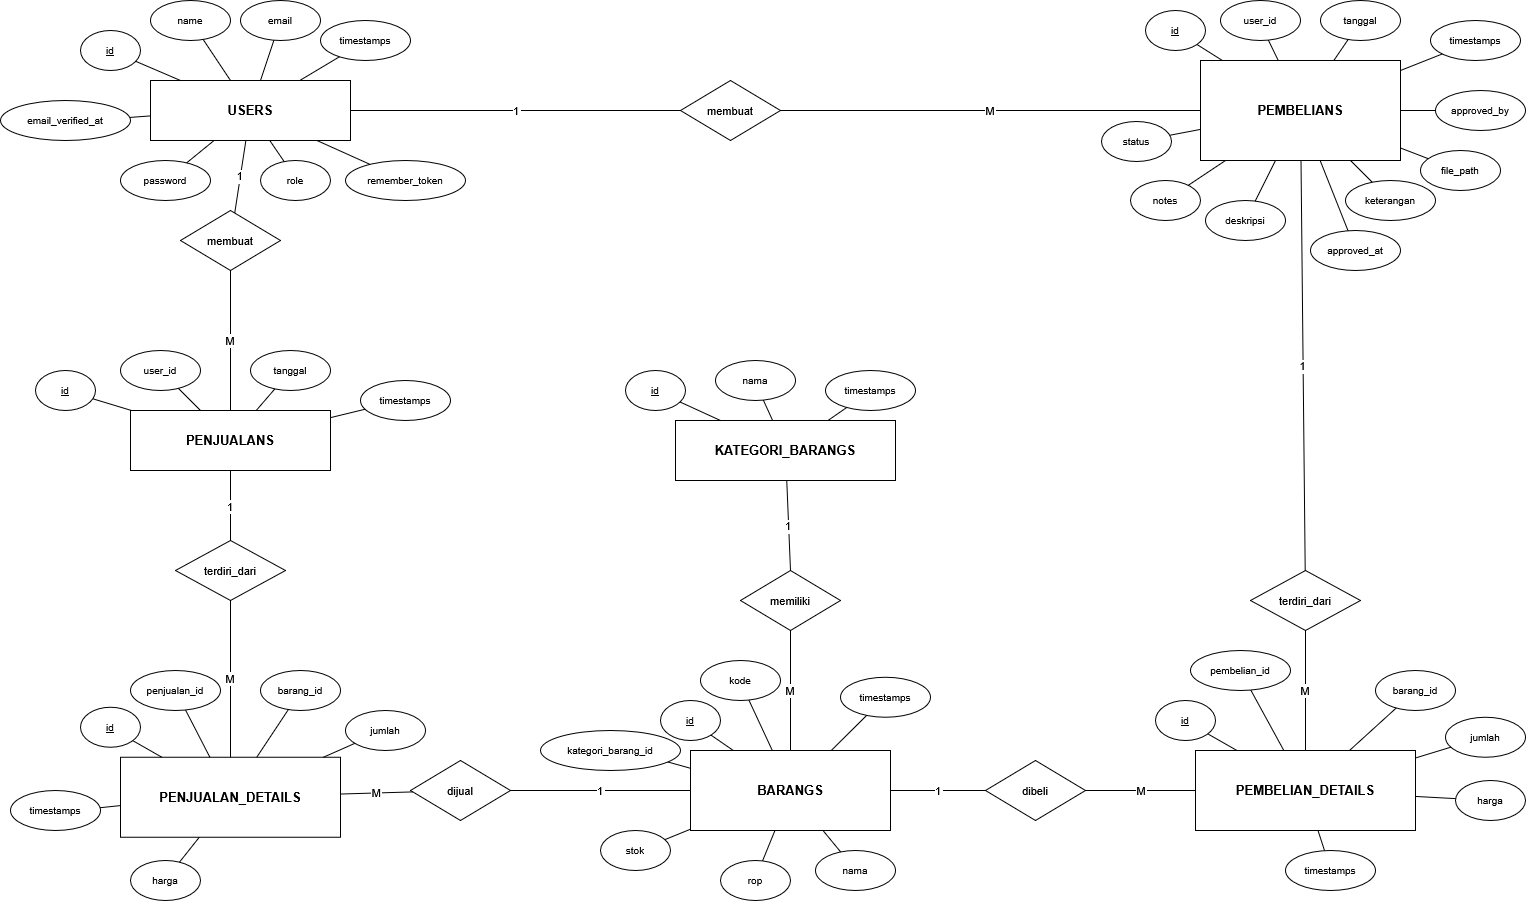

The diagram above was exported from draw.io. Its source (the exported page's mxGraphModel, read from the mxfile embedded in the PNG):
<mxGraphModel dx="4548" dy="906" grid="1" gridSize="10" guides="1" tooltips="1" connect="1" arrows="1" fold="1" page="1" pageScale="1" pageWidth="3000" pageHeight="2500" math="0" shadow="0">
  <root>
    <mxCell id="0" />
    <mxCell id="1" parent="0" />
    <mxCell id="users" parent="1" style="rounded=0;whiteSpace=wrap;html=1;fontStyle=1;fontSize=13;" value="USERS" vertex="1">
      <mxGeometry height="60" width="200" x="100" y="100" as="geometry" />
    </mxCell>
    <mxCell id="users_pk" parent="1" style="ellipse;whiteSpace=wrap;html=1;fontSize=10;fontStyle=4;textDecoration=underline;" value="id" vertex="1">
      <mxGeometry height="40" width="60" x="30" y="50" as="geometry" />
    </mxCell>
    <mxCell id="users_name" parent="1" style="ellipse;whiteSpace=wrap;html=1;fontSize=10;" value="name" vertex="1">
      <mxGeometry height="40" width="80" x="100" y="20" as="geometry" />
    </mxCell>
    <mxCell id="users_email" parent="1" style="ellipse;whiteSpace=wrap;html=1;fontSize=10;" value="email" vertex="1">
      <mxGeometry height="40" width="80" x="190" y="20" as="geometry" />
    </mxCell>
    <mxCell id="users_password" parent="1" style="ellipse;whiteSpace=wrap;html=1;fontSize=10;" value="password" vertex="1">
      <mxGeometry height="40" width="90" x="70" y="180" as="geometry" />
    </mxCell>
    <mxCell id="users_role" parent="1" style="ellipse;whiteSpace=wrap;html=1;fontSize=10;" value="role" vertex="1">
      <mxGeometry height="40" width="70" x="210" y="180" as="geometry" />
    </mxCell>
    <mxCell id="users_ev" parent="1" style="ellipse;whiteSpace=wrap;html=1;fontSize=10;" value="email_verified_at" vertex="1">
      <mxGeometry height="40" width="130" x="-50" y="120" as="geometry" />
    </mxCell>
    <mxCell id="users_rt" parent="1" style="ellipse;whiteSpace=wrap;html=1;fontSize=10;" value="remember_token" vertex="1">
      <mxGeometry height="40" width="120" x="295" y="180" as="geometry" />
    </mxCell>
    <mxCell id="users_ts" parent="1" style="ellipse;whiteSpace=wrap;html=1;fontSize=10;" value="timestamps" vertex="1">
      <mxGeometry height="40" width="90" x="270" y="40" as="geometry" />
    </mxCell>
    <mxCell id="ue1" edge="1" parent="1" source="users_pk" style="endArrow=none;endFill=0;" target="users">
      <mxGeometry relative="1" as="geometry" />
    </mxCell>
    <mxCell id="ue2" edge="1" parent="1" source="users_name" style="endArrow=none;endFill=0;" target="users">
      <mxGeometry relative="1" as="geometry" />
    </mxCell>
    <mxCell id="ue3" edge="1" parent="1" source="users_email" style="endArrow=none;endFill=0;" target="users">
      <mxGeometry relative="1" as="geometry" />
    </mxCell>
    <mxCell id="ue4" edge="1" parent="1" source="users_password" style="endArrow=none;endFill=0;" target="users">
      <mxGeometry relative="1" as="geometry" />
    </mxCell>
    <mxCell id="ue5" edge="1" parent="1" source="users_role" style="endArrow=none;endFill=0;" target="users">
      <mxGeometry relative="1" as="geometry" />
    </mxCell>
    <mxCell id="ue6" edge="1" parent="1" source="users_ev" style="endArrow=none;endFill=0;" target="users">
      <mxGeometry relative="1" as="geometry" />
    </mxCell>
    <mxCell id="ue7" edge="1" parent="1" source="users_rt" style="endArrow=none;endFill=0;" target="users">
      <mxGeometry relative="1" as="geometry" />
    </mxCell>
    <mxCell id="ue8" edge="1" parent="1" source="users_ts" style="endArrow=none;endFill=0;" target="users">
      <mxGeometry relative="1" as="geometry" />
    </mxCell>
    <mxCell id="kategori" parent="1" style="rounded=0;whiteSpace=wrap;html=1;fontStyle=1;fontSize=13;" value="KATEGORI_BARANGS" vertex="1">
      <mxGeometry height="60" width="220" x="625" y="440" as="geometry" />
    </mxCell>
    <mxCell id="kategori_pk" parent="1" style="ellipse;whiteSpace=wrap;html=1;fontSize=10;fontStyle=4;textDecoration=underline;" value="id" vertex="1">
      <mxGeometry height="40" width="60" x="575" y="390" as="geometry" />
    </mxCell>
    <mxCell id="kategori_nama" parent="1" style="ellipse;whiteSpace=wrap;html=1;fontSize=10;" value="nama" vertex="1">
      <mxGeometry height="40" width="80" x="665" y="380" as="geometry" />
    </mxCell>
    <mxCell id="kategori_ts" parent="1" style="ellipse;whiteSpace=wrap;html=1;fontSize=10;" value="timestamps" vertex="1">
      <mxGeometry height="40" width="90" x="775" y="390" as="geometry" />
    </mxCell>
    <mxCell id="ke1" edge="1" parent="1" source="kategori_pk" style="endArrow=none;endFill=0;" target="kategori">
      <mxGeometry relative="1" as="geometry" />
    </mxCell>
    <mxCell id="ke2" edge="1" parent="1" source="kategori_nama" style="endArrow=none;endFill=0;" target="kategori">
      <mxGeometry relative="1" as="geometry" />
    </mxCell>
    <mxCell id="ke3" edge="1" parent="1" source="kategori_ts" style="endArrow=none;endFill=0;" target="kategori">
      <mxGeometry relative="1" as="geometry" />
    </mxCell>
    <mxCell id="barang" parent="1" style="rounded=0;whiteSpace=wrap;html=1;fontStyle=1;fontSize=13;" value="BARANGS" vertex="1">
      <mxGeometry height="80" width="200" x="640" y="770" as="geometry" />
    </mxCell>
    <mxCell id="barang_pk" parent="1" style="ellipse;whiteSpace=wrap;html=1;fontSize=10;fontStyle=4;textDecoration=underline;" value="id" vertex="1">
      <mxGeometry height="40" width="60" x="610" y="720" as="geometry" />
    </mxCell>
    <mxCell id="barang_kode" parent="1" style="ellipse;whiteSpace=wrap;html=1;fontSize=10;" value="kode" vertex="1">
      <mxGeometry height="40" width="80" x="650" y="680" as="geometry" />
    </mxCell>
    <mxCell id="barang_nama" parent="1" style="ellipse;whiteSpace=wrap;html=1;fontSize=10;" value="nama" vertex="1">
      <mxGeometry height="40" width="80" x="765" y="870" as="geometry" />
    </mxCell>
    <mxCell id="barang_kat" parent="1" style="ellipse;whiteSpace=wrap;html=1;fontSize=10;" value="kategori_barang_id" vertex="1">
      <mxGeometry height="40" width="140" x="490" y="750" as="geometry" />
    </mxCell>
    <mxCell id="barang_stok" parent="1" style="ellipse;whiteSpace=wrap;html=1;fontSize=10;" value="stok" vertex="1">
      <mxGeometry height="40" width="70" x="550" y="850" as="geometry" />
    </mxCell>
    <mxCell id="barang_rop" parent="1" style="ellipse;whiteSpace=wrap;html=1;fontSize=10;" value="rop" vertex="1">
      <mxGeometry height="40" width="70" x="670" y="880" as="geometry" />
    </mxCell>
    <mxCell id="barang_ts" parent="1" style="ellipse;whiteSpace=wrap;html=1;fontSize=10;" value="timestamps" vertex="1">
      <mxGeometry height="40" width="90" x="790" y="696.78" as="geometry" />
    </mxCell>
    <mxCell id="be1" edge="1" parent="1" source="barang_pk" style="endArrow=none;endFill=0;" target="barang">
      <mxGeometry relative="1" as="geometry" />
    </mxCell>
    <mxCell id="be2" edge="1" parent="1" source="barang_kode" style="endArrow=none;endFill=0;" target="barang">
      <mxGeometry relative="1" as="geometry" />
    </mxCell>
    <mxCell id="be3" edge="1" parent="1" source="barang_nama" style="endArrow=none;endFill=0;" target="barang">
      <mxGeometry relative="1" as="geometry" />
    </mxCell>
    <mxCell id="be4" edge="1" parent="1" source="barang_kat" style="endArrow=none;endFill=0;" target="barang">
      <mxGeometry relative="1" as="geometry" />
    </mxCell>
    <mxCell id="be5" edge="1" parent="1" source="barang_stok" style="endArrow=none;endFill=0;" target="barang">
      <mxGeometry relative="1" as="geometry" />
    </mxCell>
    <mxCell id="be6" edge="1" parent="1" source="barang_rop" style="endArrow=none;endFill=0;" target="barang">
      <mxGeometry relative="1" as="geometry" />
    </mxCell>
    <mxCell id="be7" edge="1" parent="1" source="barang_ts" style="endArrow=none;endFill=0;" target="barang">
      <mxGeometry relative="1" as="geometry" />
    </mxCell>
    <mxCell id="rel_kat_barang" parent="1" style="rhombus;whiteSpace=wrap;html=1;fontSize=11;" value="memiliki" vertex="1">
      <mxGeometry height="60" width="100" x="690" y="590" as="geometry" />
    </mxCell>
    <mxCell id="rel_kat_barang_e1" edge="1" parent="1" source="kategori" style="endArrow=none;endFill=0;entryX=0.5;entryY=0;entryDx=0;entryDy=0;" target="rel_kat_barang" value="1">
      <mxGeometry relative="1" as="geometry">
        <mxPoint x="848.5185185185182" y="528.888888888889" as="targetPoint" />
      </mxGeometry>
    </mxCell>
    <mxCell id="rel_kat_barang_e2" edge="1" parent="1" source="rel_kat_barang" style="endArrow=none;endFill=0;exitX=0.5;exitY=1;exitDx=0;exitDy=0;" target="barang" value="M">
      <mxGeometry relative="1" as="geometry" />
    </mxCell>
    <mxCell id="penjualan" parent="1" style="rounded=0;whiteSpace=wrap;html=1;fontStyle=1;fontSize=13;" value="PENJUALANS" vertex="1">
      <mxGeometry height="60" width="200" x="80" y="430" as="geometry" />
    </mxCell>
    <mxCell id="penjualan_pk" parent="1" style="ellipse;whiteSpace=wrap;html=1;fontSize=10;fontStyle=4;textDecoration:underline;" value="id" vertex="1">
      <mxGeometry height="40" width="60" x="-15" y="390" as="geometry" />
    </mxCell>
    <mxCell id="penjualan_user" parent="1" style="ellipse;whiteSpace=wrap;html=1;fontSize=10;" value="user_id" vertex="1">
      <mxGeometry height="40" width="80" x="70" y="370" as="geometry" />
    </mxCell>
    <mxCell id="penjualan_tgl" parent="1" style="ellipse;whiteSpace=wrap;html=1;fontSize=10;" value="tanggal" vertex="1">
      <mxGeometry height="40" width="80" x="200" y="370" as="geometry" />
    </mxCell>
    <mxCell id="penjualan_ts" parent="1" style="ellipse;whiteSpace=wrap;html=1;fontSize=10;" value="timestamps" vertex="1">
      <mxGeometry height="40" width="90" x="310" y="400" as="geometry" />
    </mxCell>
    <mxCell id="penje1" edge="1" parent="1" source="penjualan_pk" style="endArrow=none;endFill=0;" target="penjualan">
      <mxGeometry relative="1" as="geometry" />
    </mxCell>
    <mxCell id="penje2" edge="1" parent="1" source="penjualan_user" style="endArrow=none;endFill=0;" target="penjualan">
      <mxGeometry relative="1" as="geometry" />
    </mxCell>
    <mxCell id="penje3" edge="1" parent="1" source="penjualan_tgl" style="endArrow=none;endFill=0;" target="penjualan">
      <mxGeometry relative="1" as="geometry" />
    </mxCell>
    <mxCell id="penje4" edge="1" parent="1" source="penjualan_ts" style="endArrow=none;endFill=0;" target="penjualan">
      <mxGeometry relative="1" as="geometry" />
    </mxCell>
    <mxCell id="penjualan_detail" parent="1" style="rounded=0;whiteSpace=wrap;html=1;fontStyle=1;fontSize=13;" value="PENJUALAN_DETAILS" vertex="1">
      <mxGeometry height="80" width="220" x="70" y="776.78" as="geometry" />
    </mxCell>
    <mxCell id="pd_pk" parent="1" style="ellipse;whiteSpace=wrap;html=1;fontSize=10;fontStyle=4;textDecoration:underline;" value="id" vertex="1">
      <mxGeometry height="40" width="60" x="30" y="726.78" as="geometry" />
    </mxCell>
    <mxCell id="pd_pj" parent="1" style="ellipse;whiteSpace=wrap;html=1;fontSize=10;" value="penjualan_id" vertex="1">
      <mxGeometry height="40" width="90" x="80" y="690" as="geometry" />
    </mxCell>
    <mxCell id="pd_barang" parent="1" style="ellipse;whiteSpace=wrap;html=1;fontSize=10;" value="barang_id" vertex="1">
      <mxGeometry height="40" width="80" x="210" y="690" as="geometry" />
    </mxCell>
    <mxCell id="pd_jumlah" parent="1" style="ellipse;whiteSpace=wrap;html=1;fontSize=10;" value="jumlah" vertex="1">
      <mxGeometry height="40" width="80" x="295" y="730" as="geometry" />
    </mxCell>
    <mxCell id="pd_harga" parent="1" style="ellipse;whiteSpace=wrap;html=1;fontSize=10;" value="harga" vertex="1">
      <mxGeometry height="40" width="70" x="80" y="880" as="geometry" />
    </mxCell>
    <mxCell id="pd_ts" parent="1" style="ellipse;whiteSpace=wrap;html=1;fontSize=10;" value="timestamps" vertex="1">
      <mxGeometry height="40" width="90" x="-40" y="810" as="geometry" />
    </mxCell>
    <mxCell id="pde1" edge="1" parent="1" source="pd_pk" style="endArrow=none;endFill=0;" target="penjualan_detail">
      <mxGeometry relative="1" as="geometry" />
    </mxCell>
    <mxCell id="pde2" edge="1" parent="1" source="pd_pj" style="endArrow=none;endFill=0;" target="penjualan_detail">
      <mxGeometry relative="1" as="geometry" />
    </mxCell>
    <mxCell id="pde3" edge="1" parent="1" source="pd_barang" style="endArrow=none;endFill=0;" target="penjualan_detail">
      <mxGeometry relative="1" as="geometry" />
    </mxCell>
    <mxCell id="pde4" edge="1" parent="1" source="pd_jumlah" style="endArrow=none;endFill=0;" target="penjualan_detail">
      <mxGeometry relative="1" as="geometry" />
    </mxCell>
    <mxCell id="pde5" edge="1" parent="1" source="pd_harga" style="endArrow=none;endFill=0;" target="penjualan_detail">
      <mxGeometry relative="1" as="geometry" />
    </mxCell>
    <mxCell id="pde6" edge="1" parent="1" source="pd_ts" style="endArrow=none;endFill=0;" target="penjualan_detail">
      <mxGeometry relative="1" as="geometry" />
    </mxCell>
    <mxCell id="rel_pj_pd" parent="1" style="rhombus;whiteSpace=wrap;html=1;fontSize=11;" value="terdiri_dari" vertex="1">
      <mxGeometry height="60" width="110" x="125" y="560" as="geometry" />
    </mxCell>
    <mxCell id="rel_pj_pd_e1" edge="1" parent="1" source="penjualan" style="endArrow=none;endFill=0;" target="rel_pj_pd" value="1">
      <mxGeometry relative="1" as="geometry" />
    </mxCell>
    <mxCell id="rel_pj_pd_e2" edge="1" parent="1" source="rel_pj_pd" style="endArrow=none;endFill=0;exitX=0.5;exitY=1;exitDx=0;exitDy=0;" target="penjualan_detail" value="M">
      <mxGeometry relative="1" as="geometry">
        <mxPoint x="222.56281407035203" y="699.99608040201" as="sourcePoint" />
      </mxGeometry>
    </mxCell>
    <mxCell id="rel_brg_pd" parent="1" style="rhombus;whiteSpace=wrap;html=1;fontSize=11;" value="dijual" vertex="1">
      <mxGeometry height="60" width="100" x="360" y="780" as="geometry" />
    </mxCell>
    <mxCell id="rel_brg_pd_e1" edge="1" parent="1" source="barang" style="endArrow=none;endFill=0;entryX=1;entryY=0.5;entryDx=0;entryDy=0;" target="rel_brg_pd" value="1">
      <mxGeometry relative="1" as="geometry">
        <mxPoint x="805" y="820" as="targetPoint" />
      </mxGeometry>
    </mxCell>
    <mxCell id="rel_brg_pd_e2" edge="1" parent="1" source="rel_brg_pd" style="endArrow=none;endFill=0;" target="penjualan_detail" value="M">
      <mxGeometry relative="1" as="geometry" />
    </mxCell>
    <mxCell id="pembelian" parent="1" style="rounded=0;whiteSpace=wrap;html=1;fontStyle=1;fontSize=13;" value="PEMBELIANS" vertex="1">
      <mxGeometry height="100" width="200" x="1150" y="80" as="geometry" />
    </mxCell>
    <mxCell id="pembelian_pk" parent="1" style="ellipse;whiteSpace=wrap;html=1;fontSize=10;fontStyle=4;textDecoration:underline;" value="id" vertex="1">
      <mxGeometry height="40" width="60" x="1095" y="30" as="geometry" />
    </mxCell>
    <mxCell id="pembelian_user" parent="1" style="ellipse;whiteSpace=wrap;html=1;fontSize=10;" value="user_id" vertex="1">
      <mxGeometry height="40" width="80" x="1170" y="20" as="geometry" />
    </mxCell>
    <mxCell id="pembelian_tgl" parent="1" style="ellipse;whiteSpace=wrap;html=1;fontSize=10;" value="tanggal" vertex="1">
      <mxGeometry height="40" width="80" x="1270" y="20" as="geometry" />
    </mxCell>
    <mxCell id="pembelian_status" parent="1" style="ellipse;whiteSpace=wrap;html=1;fontSize=10;" value="status" vertex="1">
      <mxGeometry height="40" width="70" x="1051" y="141" as="geometry" />
    </mxCell>
    <mxCell id="pembelian_appr" parent="1" style="ellipse;whiteSpace=wrap;html=1;fontSize=10;" value="approved_at" vertex="1">
      <mxGeometry height="40" width="90" x="1260" y="250" as="geometry" />
    </mxCell>
    <mxCell id="pembelian_appr_by" parent="1" style="ellipse;whiteSpace=wrap;html=1;fontSize=10;" value="approved_by" vertex="1">
      <mxGeometry height="40" width="90" x="1385" y="110" as="geometry" />
    </mxCell>
    <mxCell id="pembelian_notes" parent="1" style="ellipse;whiteSpace=wrap;html=1;fontSize=10;" value="notes" vertex="1">
      <mxGeometry height="40" width="70" x="1080" y="200" as="geometry" />
    </mxCell>
    <mxCell id="pembelian_desc" parent="1" style="ellipse;whiteSpace=wrap;html=1;fontSize=10;" value="deskripsi" vertex="1">
      <mxGeometry height="40" width="80" x="1155" y="220" as="geometry" />
    </mxCell>
    <mxCell id="pembelian_ket" parent="1" style="ellipse;whiteSpace=wrap;html=1;fontSize=10;" value="keterangan" vertex="1">
      <mxGeometry height="40" width="90" x="1295" y="200" as="geometry" />
    </mxCell>
    <mxCell id="pembelian_file" parent="1" style="ellipse;whiteSpace=wrap;html=1;fontSize=10;" value="file_path" vertex="1">
      <mxGeometry height="40" width="80" x="1370" y="170" as="geometry" />
    </mxCell>
    <mxCell id="pembelian_ts" parent="1" style="ellipse;whiteSpace=wrap;html=1;fontSize=10;" value="timestamps" vertex="1">
      <mxGeometry height="40" width="90" x="1380" y="40" as="geometry" />
    </mxCell>
    <mxCell id="pembe1" edge="1" parent="1" source="pembelian_pk" style="endArrow=none;endFill=0;" target="pembelian">
      <mxGeometry relative="1" as="geometry" />
    </mxCell>
    <mxCell id="pembe2" edge="1" parent="1" source="pembelian_user" style="endArrow=none;endFill=0;" target="pembelian">
      <mxGeometry relative="1" as="geometry" />
    </mxCell>
    <mxCell id="pembe3" edge="1" parent="1" source="pembelian_tgl" style="endArrow=none;endFill=0;" target="pembelian">
      <mxGeometry relative="1" as="geometry" />
    </mxCell>
    <mxCell id="pembe4" edge="1" parent="1" source="pembelian_status" style="endArrow=none;endFill=0;" target="pembelian">
      <mxGeometry relative="1" as="geometry" />
    </mxCell>
    <mxCell id="pembe5" edge="1" parent="1" source="pembelian_appr" style="endArrow=none;endFill=0;" target="pembelian">
      <mxGeometry relative="1" as="geometry" />
    </mxCell>
    <mxCell id="pembe6" edge="1" parent="1" source="pembelian_appr_by" style="endArrow=none;endFill=0;" target="pembelian">
      <mxGeometry relative="1" as="geometry" />
    </mxCell>
    <mxCell id="pembe7" edge="1" parent="1" source="pembelian_notes" style="endArrow=none;endFill=0;" target="pembelian">
      <mxGeometry relative="1" as="geometry" />
    </mxCell>
    <mxCell id="pembe8" edge="1" parent="1" source="pembelian_desc" style="endArrow=none;endFill=0;" target="pembelian">
      <mxGeometry relative="1" as="geometry" />
    </mxCell>
    <mxCell id="pembe9" edge="1" parent="1" source="pembelian_ket" style="endArrow=none;endFill=0;" target="pembelian">
      <mxGeometry relative="1" as="geometry" />
    </mxCell>
    <mxCell id="pembe10" edge="1" parent="1" source="pembelian_file" style="endArrow=none;endFill=0;" target="pembelian">
      <mxGeometry relative="1" as="geometry" />
    </mxCell>
    <mxCell id="pembe11" edge="1" parent="1" source="pembelian_ts" style="endArrow=none;endFill=0;" target="pembelian">
      <mxGeometry relative="1" as="geometry" />
    </mxCell>
    <mxCell id="pembelian_detail" parent="1" style="rounded=0;whiteSpace=wrap;html=1;fontStyle=1;fontSize=13;" value="PEMBELIAN_DETAILS" vertex="1">
      <mxGeometry height="80" width="220" x="1145" y="770" as="geometry" />
    </mxCell>
    <mxCell id="pbd_pk" parent="1" style="ellipse;whiteSpace=wrap;html=1;fontSize=10;fontStyle=4;textDecoration:underline;" value="id" vertex="1">
      <mxGeometry height="40" width="60" x="1105" y="720" as="geometry" />
    </mxCell>
    <mxCell id="pbd_pemb" parent="1" style="ellipse;whiteSpace=wrap;html=1;fontSize=10;" value="pembelian_id" vertex="1">
      <mxGeometry height="40" width="100" x="1140" y="670" as="geometry" />
    </mxCell>
    <mxCell id="pbd_barang" parent="1" style="ellipse;whiteSpace=wrap;html=1;fontSize=10;" value="barang_id" vertex="1">
      <mxGeometry height="40" width="80" x="1325" y="690" as="geometry" />
    </mxCell>
    <mxCell id="pbd_jumlah" parent="1" style="ellipse;whiteSpace=wrap;html=1;fontSize=10;" value="jumlah" vertex="1">
      <mxGeometry height="40" width="80" x="1395" y="736.78" as="geometry" />
    </mxCell>
    <mxCell id="pbd_harga" parent="1" style="ellipse;whiteSpace=wrap;html=1;fontSize=10;" value="harga" vertex="1">
      <mxGeometry height="40" width="70" x="1405" y="800" as="geometry" />
    </mxCell>
    <mxCell id="pbd_ts" parent="1" style="ellipse;whiteSpace=wrap;html=1;fontSize=10;" value="timestamps" vertex="1">
      <mxGeometry height="40" width="90" x="1235" y="870" as="geometry" />
    </mxCell>
    <mxCell id="pbde1" edge="1" parent="1" source="pbd_pk" style="endArrow=none;endFill=0;" target="pembelian_detail">
      <mxGeometry relative="1" as="geometry" />
    </mxCell>
    <mxCell id="pbde2" edge="1" parent="1" source="pbd_pemb" style="endArrow=none;endFill=0;" target="pembelian_detail">
      <mxGeometry relative="1" as="geometry" />
    </mxCell>
    <mxCell id="pbde3" edge="1" parent="1" source="pbd_barang" style="endArrow=none;endFill=0;" target="pembelian_detail">
      <mxGeometry relative="1" as="geometry" />
    </mxCell>
    <mxCell id="pbde4" edge="1" parent="1" source="pbd_jumlah" style="endArrow=none;endFill=0;" target="pembelian_detail">
      <mxGeometry relative="1" as="geometry" />
    </mxCell>
    <mxCell id="pbde5" edge="1" parent="1" source="pbd_harga" style="endArrow=none;endFill=0;" target="pembelian_detail">
      <mxGeometry relative="1" as="geometry" />
    </mxCell>
    <mxCell id="pbde6" edge="1" parent="1" source="pbd_ts" style="endArrow=none;endFill=0;" target="pembelian_detail">
      <mxGeometry relative="1" as="geometry" />
    </mxCell>
    <mxCell id="rel_pem_pbd" parent="1" style="rhombus;whiteSpace=wrap;html=1;fontSize=11;" value="terdiri_dari" vertex="1">
      <mxGeometry height="60" width="110" x="1200" y="590" as="geometry" />
    </mxCell>
    <mxCell id="rel_pem_pbd_e1" edge="1" parent="1" source="pembelian" style="endArrow=none;endFill=0;" target="rel_pem_pbd" value="1">
      <mxGeometry relative="1" as="geometry" />
    </mxCell>
    <mxCell id="rel_pem_pbd_e2" edge="1" parent="1" source="rel_pem_pbd" style="endArrow=none;endFill=0;exitX=0.5;exitY=1;exitDx=0;exitDy=0;" target="pembelian_detail" value="M">
      <mxGeometry relative="1" as="geometry">
        <mxPoint x="1317.562814070352" y="693.21608040201" as="sourcePoint" />
      </mxGeometry>
    </mxCell>
    <mxCell id="rel_brg_pbd" parent="1" style="rhombus;whiteSpace=wrap;html=1;fontSize=11;" value="dibeli" vertex="1">
      <mxGeometry height="60" width="100" x="935" y="780" as="geometry" />
    </mxCell>
    <mxCell id="rel_brg_pbd_e1" edge="1" parent="1" source="barang" style="endArrow=none;endFill=0;" target="rel_brg_pbd" value="1">
      <mxGeometry relative="1" as="geometry" />
    </mxCell>
    <mxCell id="rel_brg_pbd_e2" edge="1" parent="1" source="rel_brg_pbd" style="endArrow=none;endFill=0;" target="pembelian_detail" value="M">
      <mxGeometry relative="1" as="geometry" />
    </mxCell>
    <mxCell id="rel_user_pj" parent="1" style="rhombus;whiteSpace=wrap;html=1;fontSize=11;" value="membuat" vertex="1">
      <mxGeometry height="60" width="100" x="130" y="230" as="geometry" />
    </mxCell>
    <mxCell id="rel_user_pj_e1" edge="1" parent="1" source="users" style="endArrow=none;endFill=0;" target="rel_user_pj" value="1">
      <mxGeometry relative="1" as="geometry" />
    </mxCell>
    <mxCell id="rel_user_pj_e2" edge="1" parent="1" source="rel_user_pj" style="endArrow=none;endFill=0;" target="penjualan" value="M">
      <mxGeometry relative="1" as="geometry" />
    </mxCell>
    <mxCell id="rel_user_pem" parent="1" style="rhombus;whiteSpace=wrap;html=1;fontSize=11;" value="membuat" vertex="1">
      <mxGeometry height="60" width="100" x="630" y="100" as="geometry" />
    </mxCell>
    <mxCell id="rel_user_pem_e1" edge="1" parent="1" source="users" style="endArrow=none;endFill=0;" target="rel_user_pem" value="1">
      <mxGeometry relative="1" as="geometry" />
    </mxCell>
    <mxCell id="rel_user_pem_e2" edge="1" parent="1" source="rel_user_pem" style="endArrow=none;endFill=0;" target="pembelian" value="M">
      <mxGeometry relative="1" as="geometry" />
    </mxCell>
  </root>
</mxGraphModel>